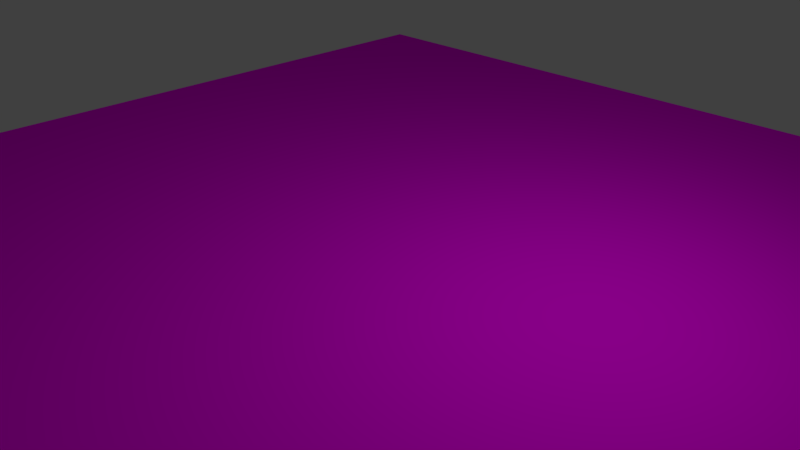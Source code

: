 # Source: icon_2.blend  (saved by Blender 2.77.0; exported with 4.5.12 LTS)
import bpy
from mathutils import Matrix  # noqa: F401  (used for matrix-valued properties, if any)

bpy.ops.wm.read_factory_settings(use_empty=True)
scene = bpy.context.scene
scene.name = 'Scene'

# ---- collections
col_collection_1 = bpy.data.collections.new('Collection 1'); scene.collection.children.link(col_collection_1)

# ---- images (referenced by path relative to the original .blend; pixels are not part of the script)
import os
ASSET_DIR = os.environ.get("B2B_ASSET_DIR", "")  # directory of the original .blend (textures are referenced by path, not embedded)
HERE = os.path.dirname(os.path.abspath(__file__))  # packed textures are extracted next to this script under _unpacked/

def load_image(name, relpath, width, height, colorspace="sRGB"):
    """Load a texture the original file referenced (path relative to the .blend, or extracted next to this script)."""
    p = next((c for c in (os.path.join(HERE, relpath), os.path.join(ASSET_DIR, relpath)) if relpath and os.path.exists(c)), "")
    if p:
        img = bpy.data.images.load(p, check_existing=True)
        img.name = name
    else:  # same state as the original file: an image datablock whose file is absent (Cycles renders it pink)
        img = bpy.data.images.new(name, width, height)
        img.source = "FILE"
        img.filepath = "//" + (relpath or name)
    img.colorspace_settings.name = colorspace
    return img
img_markerdata_2_png = load_image('MarkerData_2.png', 'attachments/MarkerData_2.png', 1024, 1024, 'sRGB')

# ---- materials (node trees are filled in below, after node groups)
mat_icon = bpy.data.materials.new('icon')
mat_icon.alpha_threshold = 0.0
mat_icon.roughness = 0.5

# ---- material node trees
mat_icon.use_nodes = True; mat_icon.node_tree.nodes.clear()
_N = mat_icon.node_tree.nodes; _L = mat_icon.node_tree.links
n0 = _N.new('ShaderNodeOutputMaterial'); n0.name = 'Material Output'; n0.location = (522, 300)
n1 = _N.new('ShaderNodeBsdfDiffuse'); n1.name = 'Diffuse BSDF'; n1.location = (234, 393)
n1.inputs[1].default_value = 0.1125
n2 = _N.new('ShaderNodeTexCoord'); n2.name = 'Texture Coordinate'; n2.location = (-418, 364)
n3 = _N.new('ShaderNodeTexImage'); n3.name = 'Image Texture'; n3.location = (-206, 361)
n3.width = 140
n3.image = img_markerdata_2_png
_L.new(n1.outputs[0], n0.inputs[0])
_L.new(n2.outputs[0], n3.inputs[0])
_L.new(n3.outputs[0], n1.inputs[0])
n0.is_active_output = True

# ---- world
world_world = bpy.data.worlds.new('World'); scene.world = world_world
world_world.color = (0.05088, 0.05088, 0.05088)
world_world.use_sun_shadow = False
world_world.sun_shadow_jitter_overblur = 0.0
world_world.cycles.sampling_method = 'MANUAL'

# ---- cameras
cam_camera = bpy.data.cameras.new('Camera')
cam_camera.clip_end = 100.0
cam_camera.lens = 35.0
cam_camera.sensor_width = 32.0
cam_camera.sensor_height = 18.0
cam_camera.ortho_scale = 7.314
cam_camera.dof.focus_distance = 0.0

# ---- lights
light_lamp = bpy.data.lights.new('Lamp', 'AREA')
light_lamp.transmission_factor = 0.0
light_lamp.cutoff_distance = 30.0
light_lamp.energy = 78.54
light_lamp.shadow_buffer_clip_start = 1.001
light_lamp.shadow_soft_size = 0.1
light_lamp.shadow_maximum_resolution = 0.006
light_lamp.use_absolute_resolution = True
light_lamp.shape = 'RECTANGLE'
light_lamp.size = 0.1
light_lamp.size_y = 0.51

# ---- meshes
me_plane = bpy.data.meshes.new('Plane')
me_plane.from_pydata([(-1.0, -1.0, 0.0), (1.0, -1.0, 0.0), (-1.0, 1.0, 0.0), (1.0, 1.0, 0.0)], [], [(0, 1, 3, 2)])
me_plane.materials.append(mat_icon)
me_plane.use_remesh_preserve_volume = False
me_plane.use_remesh_preserve_attributes = False
me_plane.use_mirror_vertex_groups = False
me_plane.update()

# ---- objects
ob_plane = bpy.data.objects.new('Plane', me_plane)
ob_lamp = bpy.data.objects.new('Lamp', light_lamp)
ob_camera = bpy.data.objects.new('Camera', cam_camera)

# ---- transforms, parenting, visibility, modifiers, constraints
ob_plane.location = (0.0, 0.0, 0.0)
ob_plane.scale = (7.985, 7.985, 7.985)
ob_plane.lineart.crease_threshold = 0.0
ob_lamp.location = (3.906, 1.005, 5.904)
ob_lamp.rotation_euler = (0.6503, 0.05522, 1.866)
ob_lamp.lock_rotations_4d = False
ob_lamp.empty_display_type = 'ARROWS'
ob_lamp.color = (0.0, 0.0, 0.0, 0.0)
ob_lamp.lineart.crease_threshold = 0.0
ob_camera.location = (7.481, -6.508, 5.344)
ob_camera.rotation_euler = (1.109, 0.01082, 0.8149)
ob_camera.lock_rotations_4d = False
ob_camera.empty_display_type = 'ARROWS'
ob_camera.color = (0.0, 0.0, 0.0, 0.0)
ob_camera.display_type = 'WIRE'
ob_camera.lineart.crease_threshold = 0.0

# ---- collection membership
col_collection_1.objects.link(ob_plane)
col_collection_1.objects.link(ob_lamp)
col_collection_1.objects.link(ob_camera)

# ---- scene / render settings (as saved in the file)
scene.camera = ob_camera
scene.frame_start = 1; scene.frame_end = 250; scene.frame_set(1)
scene.render.engine = 'CYCLES'
scene.render.resolution_percentage = 50
scene.render.dither_intensity = 0.0
scene.cycles.use_denoising = False
scene.cycles.samples = 128
scene.cycles.sampling_pattern = 'TABULATED_SOBOL'
scene.cycles.light_sampling_threshold = 0.0
scene.cycles.use_adaptive_sampling = False
scene.cycles.use_light_tree = False
scene.cycles.blur_glossy = 0.0
scene.cycles.sample_clamp_indirect = 0.0
scene.view_settings.view_transform = 'Standard'
bpy.context.view_layer.update()
